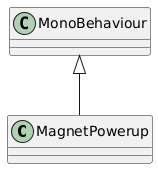

The diagram above was rendered by PlantUML. Its source (embedded in the PNG):
@startuml
class MagnetPowerup {
}
MonoBehaviour <|-- MagnetPowerup
@enduml